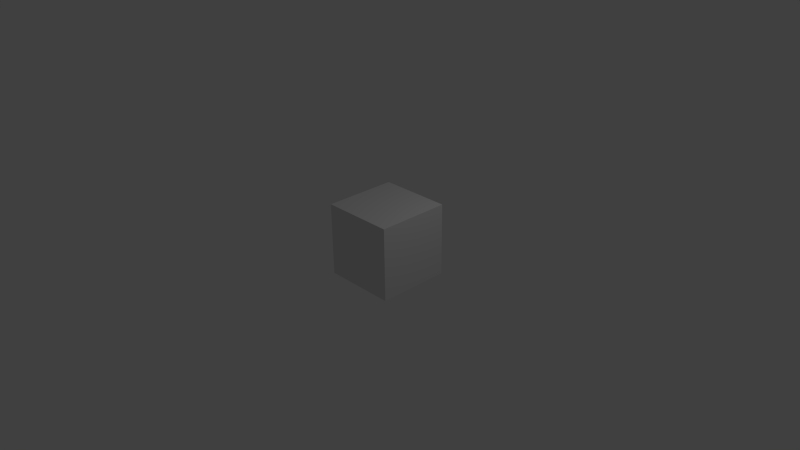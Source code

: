 # Source: TestLuaProcessmanager.blend  (saved by Blender 2.63.0; exported with 4.5.12 LTS)
import bpy
from mathutils import Matrix  # noqa: F401  (used for matrix-valued properties, if any)

bpy.ops.wm.read_factory_settings(use_empty=True)
scene = bpy.context.scene
scene.name = 'Scene'

# ---- collections
col_collection_1 = bpy.data.collections.new('Collection 1'); scene.collection.children.link(col_collection_1)

# ---- materials (node trees are filled in below, after node groups)
mat_material = bpy.data.materials.new('Material')
mat_material.alpha_threshold = 0.0
mat_material.roughness = 0.5
mat_material.line_color = (0.0, 0.0, 0.0, 1.0)

# ---- material node trees

# ---- world
world_world = bpy.data.worlds.new('World'); scene.world = world_world
world_world.color = (0.05088, 0.05088, 0.05088)
world_world.use_sun_shadow = False
world_world.sun_shadow_jitter_overblur = 0.0
world_world.cycles.sampling_method = 'MANUAL'
world_world.cycles.sample_map_resolution = 256

# ---- cameras
cam_camera = bpy.data.cameras.new('Camera')
cam_camera.clip_end = 100.0
cam_camera.lens = 35.0
cam_camera.sensor_width = 32.0
cam_camera.sensor_height = 18.0
cam_camera.ortho_scale = 7.314
cam_camera.dof.focus_distance = 0.0
cam_camera.dof.aperture_fstop = 128.0

# ---- lights
light_lamp = bpy.data.lights.new('Lamp', 'POINT')
light_lamp.transmission_factor = 0.0
light_lamp.cutoff_distance = 30.0
light_lamp.energy = 100.0
light_lamp.shadow_buffer_clip_start = 1.001
light_lamp.shadow_soft_size = 1.0
light_lamp.shadow_maximum_resolution = 0.006
light_lamp.use_absolute_resolution = True
light_lamp.cycles.use_multiple_importance_sampling = False

# ---- meshes
me_cube = bpy.data.meshes.new('Cube')
me_cube.from_pydata([(1.0, 1.0, -1.0), (1.0, -1.0, -1.0), (-1.0, -1.0, -1.0), (-1.0, 1.0, -1.0), (1.0, 1.0, 1.0), (1.0, -1.0, 1.0), (-1.0, -1.0, 1.0), (-1.0, 1.0, 1.0)], [], [(0, 1, 2, 3), (4, 7, 6, 5), (0, 4, 5, 1), (1, 5, 6, 2), (2, 6, 7, 3), (4, 0, 3, 7)])
me_cube.materials.append(mat_material)
me_cube.use_remesh_preserve_volume = False
me_cube.use_remesh_preserve_attributes = False
me_cube.use_mirror_vertex_groups = False
me_cube.update()

# ---- objects
ob_cube = bpy.data.objects.new('Cube', me_cube)
ob_lamp = bpy.data.objects.new('Lamp', light_lamp)
ob_camera = bpy.data.objects.new('Camera', cam_camera)

# ---- transforms, parenting, visibility, modifiers, constraints
ob_cube.location = (0.0, 0.0, 0.0)
ob_cube.lock_rotations_4d = False
ob_cube.empty_display_type = 'ARROWS'
ob_cube.lineart.crease_threshold = 0.0
ob_lamp.location = (4.076, 1.005, 5.904)
ob_lamp.rotation_euler = (0.6503, 0.05522, 1.866)
ob_lamp.lock_rotations_4d = False
ob_lamp.empty_display_type = 'ARROWS'
ob_lamp.color = (0.0, 0.0, 0.0, 0.0)
ob_lamp.lineart.crease_threshold = 0.0
ob_camera.location = (14.94, -13.47, 10.42)
ob_camera.rotation_euler = (1.109, 0.01082, 0.8149)
ob_camera.lock_rotations_4d = False
ob_camera.empty_display_type = 'ARROWS'
ob_camera.color = (0.0, 0.0, 0.0, 0.0)
ob_camera.display_type = 'WIRE'
ob_camera.lineart.crease_threshold = 0.0

# ---- collection membership
col_collection_1.objects.link(ob_cube)
col_collection_1.objects.link(ob_lamp)
col_collection_1.objects.link(ob_camera)

# ---- scene / render settings (as saved in the file)
scene.camera = ob_camera
scene.frame_start = 1; scene.frame_end = 250; scene.frame_set(1)
scene.render.engine = 'BLENDER_EEVEE_NEXT'
scene.render.image_settings.color_mode = 'RGB'
scene.render.image_settings.compression = 90
scene.render.resolution_percentage = 50
scene.render.dither_intensity = 0.0
scene.render.bake_margin = 2
scene.render.bake_bias = 0.0
scene.cycles.use_denoising = False
scene.cycles.samples = 10
scene.cycles.sampling_pattern = 'TABULATED_SOBOL'
scene.cycles.light_sampling_threshold = 0.0
scene.cycles.use_adaptive_sampling = False
scene.cycles.use_light_tree = False
scene.cycles.blur_glossy = 0.0
scene.cycles.volume_bounces = 1
scene.cycles.pixel_filter_type = 'GAUSSIAN'
scene.cycles.sample_clamp_indirect = 0.0
scene.view_settings.view_transform = 'Standard'
bpy.context.view_layer.update()

